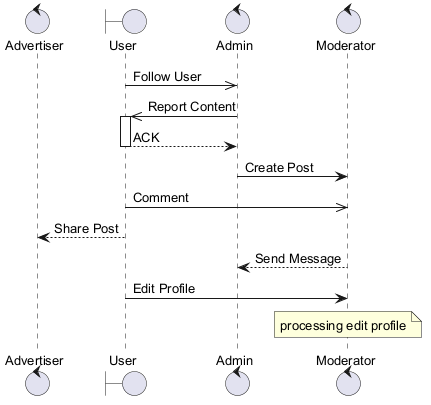

The diagram above was rendered by PlantUML. Its source (embedded in the PNG):
@startuml
skinparam backgroundColor #FFFFFF
skinparam classBackgroundColor #E8F4FA
skinparam classBorderColor #2C7DA0
skinparam defaultFontSize 13
control "Advertiser" as A
boundary "User" as U
control "Admin" as A2
control "Moderator" as M
U ->> A2 : Follow User
A2 ->> U : Report Content
activate U
U --> A2 : ACK
deactivate U
A2 -> M : Create Post
U ->> M : Comment
U --> A : Share Post
M --> A2 : Send Message
U -> M : Edit Profile
note over M : processing edit profile
@enduml